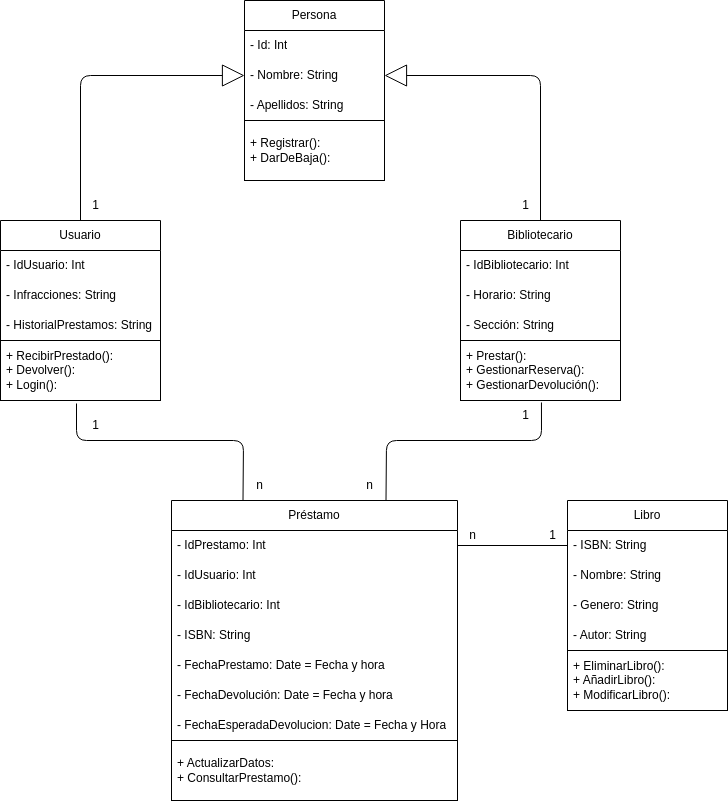

The diagram above was exported from draw.io. Its source (the exported page's mxGraphModel, read from the mxfile embedded in the PNG):
<mxGraphModel dx="1130" dy="463" grid="1" gridSize="10" guides="1" tooltips="1" connect="1" arrows="1" fold="1" page="1" pageScale="1" pageWidth="827" pageHeight="1169" math="0" shadow="0">
  <root>
    <mxCell id="0" />
    <mxCell id="1" parent="0" />
    <mxCell id="2" value="Persona" style="swimlane;fontStyle=0;childLayout=stackLayout;horizontal=1;startSize=30;horizontalStack=0;resizeParent=1;resizeParentMax=0;resizeLast=0;collapsible=1;marginBottom=0;whiteSpace=wrap;html=1;" vertex="1" parent="1">
      <mxGeometry x="344" y="20" width="140" height="180" as="geometry" />
    </mxCell>
    <mxCell id="3" value="- Id: Int" style="text;strokeColor=none;fillColor=none;align=left;verticalAlign=middle;spacingLeft=4;spacingRight=4;overflow=hidden;points=[[0,0.5],[1,0.5]];portConstraint=eastwest;rotatable=0;whiteSpace=wrap;html=1;" vertex="1" parent="2">
      <mxGeometry y="30" width="140" height="30" as="geometry" />
    </mxCell>
    <mxCell id="4" value="- Nombre: String" style="text;strokeColor=none;fillColor=none;align=left;verticalAlign=middle;spacingLeft=4;spacingRight=4;overflow=hidden;points=[[0,0.5],[1,0.5]];portConstraint=eastwest;rotatable=0;whiteSpace=wrap;html=1;" vertex="1" parent="2">
      <mxGeometry y="60" width="140" height="30" as="geometry" />
    </mxCell>
    <mxCell id="5" value="- Apellidos: String" style="text;strokeColor=none;fillColor=none;align=left;verticalAlign=middle;spacingLeft=4;spacingRight=4;overflow=hidden;points=[[0,0.5],[1,0.5]];portConstraint=eastwest;rotatable=0;whiteSpace=wrap;html=1;" vertex="1" parent="2">
      <mxGeometry y="90" width="140" height="30" as="geometry" />
    </mxCell>
    <mxCell id="6" value="+ Registrar():&lt;br&gt;+ DarDeBaja():" style="text;strokeColor=default;fillColor=none;align=left;verticalAlign=middle;spacingLeft=4;spacingRight=4;overflow=hidden;points=[[0,0.5],[1,0.5]];portConstraint=eastwest;rotatable=0;whiteSpace=wrap;html=1;" vertex="1" parent="2">
      <mxGeometry y="120" width="140" height="60" as="geometry" />
    </mxCell>
    <mxCell id="36" style="edgeStyle=none;html=1;exitX=0.5;exitY=0;exitDx=0;exitDy=0;entryX=1;entryY=0.5;entryDx=0;entryDy=0;endSize=20;endArrow=block;endFill=0;" edge="1" parent="1" source="11" target="4">
      <mxGeometry relative="1" as="geometry">
        <Array as="points">
          <mxPoint x="640" y="95" />
        </Array>
      </mxGeometry>
    </mxCell>
    <mxCell id="11" value="Bibliotecario" style="swimlane;fontStyle=0;childLayout=stackLayout;horizontal=1;startSize=30;horizontalStack=0;resizeParent=1;resizeParentMax=0;resizeLast=0;collapsible=1;marginBottom=0;whiteSpace=wrap;html=1;strokeColor=default;" vertex="1" parent="1">
      <mxGeometry x="560" y="240" width="160" height="180" as="geometry" />
    </mxCell>
    <mxCell id="12" value="- IdBibliotecario: Int" style="text;strokeColor=none;fillColor=none;align=left;verticalAlign=middle;spacingLeft=4;spacingRight=4;overflow=hidden;points=[[0,0.5],[1,0.5]];portConstraint=eastwest;rotatable=0;whiteSpace=wrap;html=1;" vertex="1" parent="11">
      <mxGeometry y="30" width="160" height="30" as="geometry" />
    </mxCell>
    <mxCell id="13" value="- Horario: String" style="text;strokeColor=none;fillColor=none;align=left;verticalAlign=middle;spacingLeft=4;spacingRight=4;overflow=hidden;points=[[0,0.5],[1,0.5]];portConstraint=eastwest;rotatable=0;whiteSpace=wrap;html=1;" vertex="1" parent="11">
      <mxGeometry y="60" width="160" height="30" as="geometry" />
    </mxCell>
    <mxCell id="14" value="- Sección: String" style="text;strokeColor=none;fillColor=none;align=left;verticalAlign=middle;spacingLeft=4;spacingRight=4;overflow=hidden;points=[[0,0.5],[1,0.5]];portConstraint=eastwest;rotatable=0;whiteSpace=wrap;html=1;" vertex="1" parent="11">
      <mxGeometry y="90" width="160" height="30" as="geometry" />
    </mxCell>
    <mxCell id="15" value="+ Prestar():&lt;br&gt;+ GestionarReserva():&lt;br&gt;+ GestionarDevolución():" style="text;strokeColor=default;fillColor=none;align=left;verticalAlign=middle;spacingLeft=4;spacingRight=4;overflow=hidden;points=[[0,0.5],[1,0.5]];portConstraint=eastwest;rotatable=0;whiteSpace=wrap;html=1;" vertex="1" parent="11">
      <mxGeometry y="120" width="160" height="60" as="geometry" />
    </mxCell>
    <mxCell id="37" style="edgeStyle=none;html=1;exitX=0.5;exitY=0;exitDx=0;exitDy=0;entryX=0;entryY=0.5;entryDx=0;entryDy=0;endArrow=block;endFill=0;endSize=20;" edge="1" parent="1" source="16" target="4">
      <mxGeometry relative="1" as="geometry">
        <Array as="points">
          <mxPoint x="180" y="95" />
        </Array>
      </mxGeometry>
    </mxCell>
    <mxCell id="16" value="Usuario" style="swimlane;fontStyle=0;childLayout=stackLayout;horizontal=1;startSize=30;horizontalStack=0;resizeParent=1;resizeParentMax=0;resizeLast=0;collapsible=1;marginBottom=0;whiteSpace=wrap;html=1;strokeColor=default;" vertex="1" parent="1">
      <mxGeometry x="100" y="240" width="160" height="180" as="geometry" />
    </mxCell>
    <mxCell id="17" value="- IdUsuario: Int" style="text;strokeColor=none;fillColor=none;align=left;verticalAlign=middle;spacingLeft=4;spacingRight=4;overflow=hidden;points=[[0,0.5],[1,0.5]];portConstraint=eastwest;rotatable=0;whiteSpace=wrap;html=1;" vertex="1" parent="16">
      <mxGeometry y="30" width="160" height="30" as="geometry" />
    </mxCell>
    <mxCell id="18" value="- Infracciones: String" style="text;strokeColor=none;fillColor=none;align=left;verticalAlign=middle;spacingLeft=4;spacingRight=4;overflow=hidden;points=[[0,0.5],[1,0.5]];portConstraint=eastwest;rotatable=0;whiteSpace=wrap;html=1;" vertex="1" parent="16">
      <mxGeometry y="60" width="160" height="30" as="geometry" />
    </mxCell>
    <mxCell id="19" value="- HistorialPrestamos: String" style="text;strokeColor=none;fillColor=none;align=left;verticalAlign=middle;spacingLeft=4;spacingRight=4;overflow=hidden;points=[[0,0.5],[1,0.5]];portConstraint=eastwest;rotatable=0;whiteSpace=wrap;html=1;" vertex="1" parent="16">
      <mxGeometry y="90" width="160" height="30" as="geometry" />
    </mxCell>
    <mxCell id="20" value="+ RecibirPrestado():&lt;br&gt;+ Devolver():&lt;br&gt;+ Login():" style="text;strokeColor=default;fillColor=none;align=left;verticalAlign=middle;spacingLeft=4;spacingRight=4;overflow=hidden;points=[[0,0.5],[1,0.5]];portConstraint=eastwest;rotatable=0;whiteSpace=wrap;html=1;" vertex="1" parent="16">
      <mxGeometry y="120" width="160" height="60" as="geometry" />
    </mxCell>
    <mxCell id="40" style="edgeStyle=none;html=1;exitX=0.25;exitY=0;exitDx=0;exitDy=0;entryX=0.475;entryY=1.05;entryDx=0;entryDy=0;entryPerimeter=0;endArrow=none;endFill=0;endSize=20;" edge="1" parent="1" source="21" target="20">
      <mxGeometry relative="1" as="geometry">
        <Array as="points">
          <mxPoint x="343" y="460" />
          <mxPoint x="176" y="460" />
        </Array>
      </mxGeometry>
    </mxCell>
    <mxCell id="41" style="edgeStyle=none;html=1;exitX=0.75;exitY=0;exitDx=0;exitDy=0;entryX=0.506;entryY=1.033;entryDx=0;entryDy=0;entryPerimeter=0;endArrow=none;endFill=0;endSize=20;" edge="1" parent="1" source="21" target="15">
      <mxGeometry relative="1" as="geometry">
        <Array as="points">
          <mxPoint x="486" y="460" />
          <mxPoint x="641" y="460" />
        </Array>
      </mxGeometry>
    </mxCell>
    <mxCell id="21" value="Préstamo" style="swimlane;fontStyle=0;childLayout=stackLayout;horizontal=1;startSize=30;horizontalStack=0;resizeParent=1;resizeParentMax=0;resizeLast=0;collapsible=1;marginBottom=0;whiteSpace=wrap;html=1;strokeColor=default;" vertex="1" parent="1">
      <mxGeometry x="271" y="520" width="286" height="300" as="geometry" />
    </mxCell>
    <mxCell id="22" value="- IdPrestamo: Int" style="text;strokeColor=none;fillColor=none;align=left;verticalAlign=middle;spacingLeft=4;spacingRight=4;overflow=hidden;points=[[0,0.5],[1,0.5]];portConstraint=eastwest;rotatable=0;whiteSpace=wrap;html=1;" vertex="1" parent="21">
      <mxGeometry y="30" width="286" height="30" as="geometry" />
    </mxCell>
    <mxCell id="23" value="- IdUsuario: Int" style="text;strokeColor=none;fillColor=none;align=left;verticalAlign=middle;spacingLeft=4;spacingRight=4;overflow=hidden;points=[[0,0.5],[1,0.5]];portConstraint=eastwest;rotatable=0;whiteSpace=wrap;html=1;" vertex="1" parent="21">
      <mxGeometry y="60" width="286" height="30" as="geometry" />
    </mxCell>
    <mxCell id="24" value="- IdBibliotecario: Int" style="text;strokeColor=none;fillColor=none;align=left;verticalAlign=middle;spacingLeft=4;spacingRight=4;overflow=hidden;points=[[0,0.5],[1,0.5]];portConstraint=eastwest;rotatable=0;whiteSpace=wrap;html=1;" vertex="1" parent="21">
      <mxGeometry y="90" width="286" height="30" as="geometry" />
    </mxCell>
    <mxCell id="27" value="- ISBN: String" style="text;strokeColor=none;fillColor=none;align=left;verticalAlign=middle;spacingLeft=4;spacingRight=4;overflow=hidden;points=[[0,0.5],[1,0.5]];portConstraint=eastwest;rotatable=0;whiteSpace=wrap;html=1;" vertex="1" parent="21">
      <mxGeometry y="120" width="286" height="30" as="geometry" />
    </mxCell>
    <mxCell id="26" value="- FechaPrestamo: Date = Fecha y hora" style="text;strokeColor=none;fillColor=none;align=left;verticalAlign=middle;spacingLeft=4;spacingRight=4;overflow=hidden;points=[[0,0.5],[1,0.5]];portConstraint=eastwest;rotatable=0;whiteSpace=wrap;html=1;" vertex="1" parent="21">
      <mxGeometry y="150" width="286" height="30" as="geometry" />
    </mxCell>
    <mxCell id="28" value="- FechaDevolución: Date = Fecha y hora" style="text;strokeColor=none;fillColor=none;align=left;verticalAlign=middle;spacingLeft=4;spacingRight=4;overflow=hidden;points=[[0,0.5],[1,0.5]];portConstraint=eastwest;rotatable=0;whiteSpace=wrap;html=1;" vertex="1" parent="21">
      <mxGeometry y="180" width="286" height="30" as="geometry" />
    </mxCell>
    <mxCell id="29" value="- FechaEsperadaDevolucion: Date = Fecha y Hora" style="text;strokeColor=none;fillColor=none;align=left;verticalAlign=middle;spacingLeft=4;spacingRight=4;overflow=hidden;points=[[0,0.5],[1,0.5]];portConstraint=eastwest;rotatable=0;whiteSpace=wrap;html=1;" vertex="1" parent="21">
      <mxGeometry y="210" width="286" height="30" as="geometry" />
    </mxCell>
    <mxCell id="25" value="+ ActualizarDatos:&lt;br&gt;+ ConsultarPrestamo():" style="text;strokeColor=default;fillColor=none;align=left;verticalAlign=middle;spacingLeft=4;spacingRight=4;overflow=hidden;points=[[0,0.5],[1,0.5]];portConstraint=eastwest;rotatable=0;whiteSpace=wrap;html=1;" vertex="1" parent="21">
      <mxGeometry y="240" width="286" height="60" as="geometry" />
    </mxCell>
    <mxCell id="30" value="Libro" style="swimlane;fontStyle=0;childLayout=stackLayout;horizontal=1;startSize=30;horizontalStack=0;resizeParent=1;resizeParentMax=0;resizeLast=0;collapsible=1;marginBottom=0;whiteSpace=wrap;html=1;strokeColor=default;" vertex="1" parent="1">
      <mxGeometry x="667" y="520" width="160" height="210" as="geometry" />
    </mxCell>
    <mxCell id="31" value="- ISBN: String" style="text;strokeColor=none;fillColor=none;align=left;verticalAlign=middle;spacingLeft=4;spacingRight=4;overflow=hidden;points=[[0,0.5],[1,0.5]];portConstraint=eastwest;rotatable=0;whiteSpace=wrap;html=1;" vertex="1" parent="30">
      <mxGeometry y="30" width="160" height="30" as="geometry" />
    </mxCell>
    <mxCell id="32" value="- Nombre: String" style="text;strokeColor=none;fillColor=none;align=left;verticalAlign=middle;spacingLeft=4;spacingRight=4;overflow=hidden;points=[[0,0.5],[1,0.5]];portConstraint=eastwest;rotatable=0;whiteSpace=wrap;html=1;" vertex="1" parent="30">
      <mxGeometry y="60" width="160" height="30" as="geometry" />
    </mxCell>
    <mxCell id="33" value="- Genero: String" style="text;strokeColor=none;fillColor=none;align=left;verticalAlign=middle;spacingLeft=4;spacingRight=4;overflow=hidden;points=[[0,0.5],[1,0.5]];portConstraint=eastwest;rotatable=0;whiteSpace=wrap;html=1;" vertex="1" parent="30">
      <mxGeometry y="90" width="160" height="30" as="geometry" />
    </mxCell>
    <mxCell id="35" value="- Autor: String" style="text;strokeColor=none;fillColor=none;align=left;verticalAlign=middle;spacingLeft=4;spacingRight=4;overflow=hidden;points=[[0,0.5],[1,0.5]];portConstraint=eastwest;rotatable=0;whiteSpace=wrap;html=1;" vertex="1" parent="30">
      <mxGeometry y="120" width="160" height="30" as="geometry" />
    </mxCell>
    <mxCell id="34" value="+ EliminarLibro():&lt;br&gt;+ AñadirLibro():&lt;br&gt;+ ModificarLibro():" style="text;strokeColor=default;fillColor=none;align=left;verticalAlign=middle;spacingLeft=4;spacingRight=4;overflow=hidden;points=[[0,0.5],[1,0.5]];portConstraint=eastwest;rotatable=0;whiteSpace=wrap;html=1;" vertex="1" parent="30">
      <mxGeometry y="150" width="160" height="60" as="geometry" />
    </mxCell>
    <mxCell id="38" style="edgeStyle=none;html=1;exitX=1;exitY=0.5;exitDx=0;exitDy=0;entryX=0;entryY=0.5;entryDx=0;entryDy=0;endArrow=none;endFill=0;endSize=20;" edge="1" parent="1" source="22" target="31">
      <mxGeometry relative="1" as="geometry" />
    </mxCell>
    <mxCell id="42" value="1" style="text;html=1;align=center;verticalAlign=middle;resizable=0;points=[];autosize=1;strokeColor=none;fillColor=none;" vertex="1" parent="1">
      <mxGeometry x="180" y="210" width="30" height="30" as="geometry" />
    </mxCell>
    <mxCell id="43" value="1" style="text;html=1;align=center;verticalAlign=middle;resizable=0;points=[];autosize=1;strokeColor=none;fillColor=none;" vertex="1" parent="1">
      <mxGeometry x="610" y="210" width="30" height="30" as="geometry" />
    </mxCell>
    <mxCell id="44" value="1" style="text;html=1;align=center;verticalAlign=middle;resizable=0;points=[];autosize=1;strokeColor=none;fillColor=none;" vertex="1" parent="1">
      <mxGeometry x="610" y="420" width="30" height="30" as="geometry" />
    </mxCell>
    <mxCell id="45" value="n" style="text;html=1;align=center;verticalAlign=middle;resizable=0;points=[];autosize=1;strokeColor=none;fillColor=none;" vertex="1" parent="1">
      <mxGeometry x="454" y="490" width="30" height="30" as="geometry" />
    </mxCell>
    <mxCell id="46" value="n" style="text;html=1;align=center;verticalAlign=middle;resizable=0;points=[];autosize=1;strokeColor=none;fillColor=none;" vertex="1" parent="1">
      <mxGeometry x="344" y="490" width="30" height="30" as="geometry" />
    </mxCell>
    <mxCell id="47" value="1" style="text;html=1;align=center;verticalAlign=middle;resizable=0;points=[];autosize=1;strokeColor=none;fillColor=none;" vertex="1" parent="1">
      <mxGeometry x="180" y="430" width="30" height="30" as="geometry" />
    </mxCell>
    <mxCell id="48" value="1" style="text;html=1;align=center;verticalAlign=middle;resizable=0;points=[];autosize=1;strokeColor=none;fillColor=none;" vertex="1" parent="1">
      <mxGeometry x="637" y="540" width="30" height="30" as="geometry" />
    </mxCell>
    <mxCell id="49" value="n" style="text;html=1;align=center;verticalAlign=middle;resizable=0;points=[];autosize=1;strokeColor=none;fillColor=none;" vertex="1" parent="1">
      <mxGeometry x="557" y="540" width="30" height="30" as="geometry" />
    </mxCell>
  </root>
</mxGraphModel>